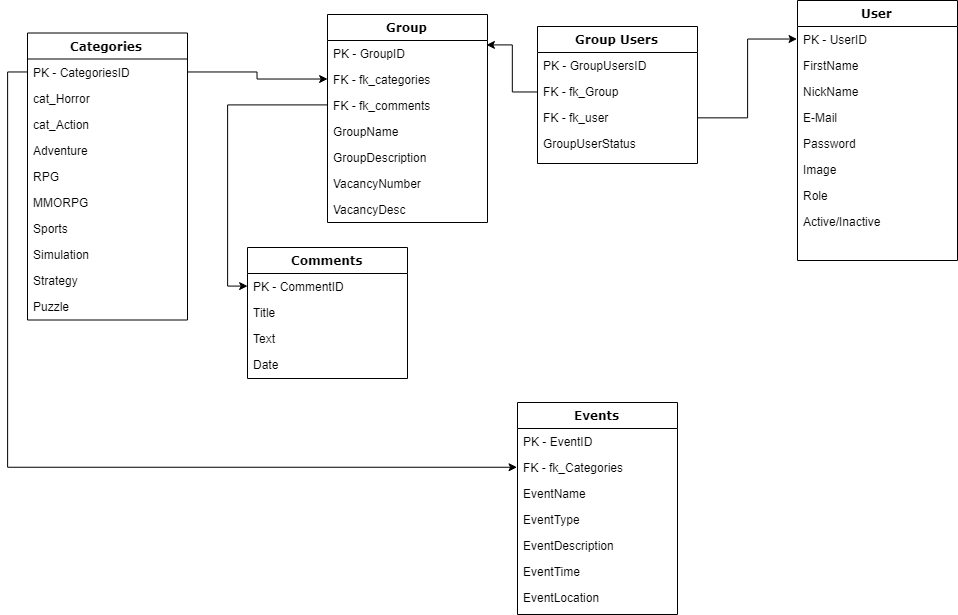

The diagram above was exported from draw.io. Its source (the exported page's mxGraphModel, read from the mxfile embedded in the PNG):
<mxGraphModel dx="1304" dy="512" grid="1" gridSize="10" guides="1" tooltips="1" connect="1" arrows="1" fold="1" page="1" pageScale="1" pageWidth="1100" pageHeight="850" background="#ffffff" math="0" shadow="0">
  <root>
    <mxCell id="0" />
    <mxCell id="1" parent="0" />
    <mxCell id="78961159f06e98e8-17" value="Group" style="swimlane;html=1;fontStyle=1;align=center;verticalAlign=top;childLayout=stackLayout;horizontal=1;startSize=26;horizontalStack=0;resizeParent=1;resizeLast=0;collapsible=1;marginBottom=0;swimlaneFillColor=#ffffff;rounded=0;shadow=0;comic=0;labelBackgroundColor=none;strokeColor=#000000;strokeWidth=1;fillColor=none;fontFamily=Verdana;fontSize=12;fontColor=#000000;" parent="1" vertex="1">
      <mxGeometry x="370" y="27" width="160" height="208" as="geometry" />
    </mxCell>
    <mxCell id="78961159f06e98e8-21" value="PK - GroupID" style="text;html=1;strokeColor=none;fillColor=none;align=left;verticalAlign=top;spacingLeft=4;spacingRight=4;whiteSpace=wrap;overflow=hidden;rotatable=0;points=[[0,0.5],[1,0.5]];portConstraint=eastwest;" parent="78961159f06e98e8-17" vertex="1">
      <mxGeometry y="26" width="160" height="26" as="geometry" />
    </mxCell>
    <mxCell id="78961159f06e98e8-23" value="FK - fk_categories" style="text;html=1;strokeColor=none;fillColor=none;align=left;verticalAlign=top;spacingLeft=4;spacingRight=4;whiteSpace=wrap;overflow=hidden;rotatable=0;points=[[0,0.5],[1,0.5]];portConstraint=eastwest;" parent="78961159f06e98e8-17" vertex="1">
      <mxGeometry y="52" width="160" height="26" as="geometry" />
    </mxCell>
    <mxCell id="78961159f06e98e8-25" value="FK - fk_comments" style="text;html=1;strokeColor=none;fillColor=none;align=left;verticalAlign=top;spacingLeft=4;spacingRight=4;whiteSpace=wrap;overflow=hidden;rotatable=0;points=[[0,0.5],[1,0.5]];portConstraint=eastwest;" parent="78961159f06e98e8-17" vertex="1">
      <mxGeometry y="78" width="160" height="26" as="geometry" />
    </mxCell>
    <mxCell id="78961159f06e98e8-26" value="GroupName" style="text;html=1;strokeColor=none;fillColor=none;align=left;verticalAlign=top;spacingLeft=4;spacingRight=4;whiteSpace=wrap;overflow=hidden;rotatable=0;points=[[0,0.5],[1,0.5]];portConstraint=eastwest;" parent="78961159f06e98e8-17" vertex="1">
      <mxGeometry y="104" width="160" height="26" as="geometry" />
    </mxCell>
    <mxCell id="78961159f06e98e8-24" value="GroupDescription" style="text;html=1;strokeColor=none;fillColor=none;align=left;verticalAlign=top;spacingLeft=4;spacingRight=4;whiteSpace=wrap;overflow=hidden;rotatable=0;points=[[0,0.5],[1,0.5]];portConstraint=eastwest;" parent="78961159f06e98e8-17" vertex="1">
      <mxGeometry y="130" width="160" height="26" as="geometry" />
    </mxCell>
    <mxCell id="CJQA8jLqhkcVYLmEniME-61" value="VacancyNumber" style="text;html=1;strokeColor=none;fillColor=none;align=left;verticalAlign=top;spacingLeft=4;spacingRight=4;whiteSpace=wrap;overflow=hidden;rotatable=0;points=[[0,0.5],[1,0.5]];portConstraint=eastwest;" vertex="1" parent="78961159f06e98e8-17">
      <mxGeometry y="156" width="160" height="26" as="geometry" />
    </mxCell>
    <mxCell id="CJQA8jLqhkcVYLmEniME-62" value="VacancyDesc" style="text;html=1;strokeColor=none;fillColor=none;align=left;verticalAlign=top;spacingLeft=4;spacingRight=4;whiteSpace=wrap;overflow=hidden;rotatable=0;points=[[0,0.5],[1,0.5]];portConstraint=eastwest;" vertex="1" parent="78961159f06e98e8-17">
      <mxGeometry y="182" width="160" height="26" as="geometry" />
    </mxCell>
    <mxCell id="78961159f06e98e8-30" value="User" style="swimlane;html=1;fontStyle=1;align=center;verticalAlign=top;childLayout=stackLayout;horizontal=1;startSize=26;horizontalStack=0;resizeParent=1;resizeLast=0;collapsible=1;marginBottom=0;swimlaneFillColor=#ffffff;rounded=0;shadow=0;comic=0;labelBackgroundColor=none;strokeColor=#000000;strokeWidth=1;fillColor=none;fontFamily=Verdana;fontSize=12;fontColor=#000000;" parent="1" vertex="1">
      <mxGeometry x="840" y="13" width="160" height="260" as="geometry" />
    </mxCell>
    <mxCell id="78961159f06e98e8-31" value="PK - UserID" style="text;html=1;strokeColor=none;fillColor=none;align=left;verticalAlign=top;spacingLeft=4;spacingRight=4;whiteSpace=wrap;overflow=hidden;rotatable=0;points=[[0,0.5],[1,0.5]];portConstraint=eastwest;" parent="78961159f06e98e8-30" vertex="1">
      <mxGeometry y="26" width="160" height="26" as="geometry" />
    </mxCell>
    <mxCell id="78961159f06e98e8-33" value="FirstName" style="text;html=1;strokeColor=none;fillColor=none;align=left;verticalAlign=top;spacingLeft=4;spacingRight=4;whiteSpace=wrap;overflow=hidden;rotatable=0;points=[[0,0.5],[1,0.5]];portConstraint=eastwest;" parent="78961159f06e98e8-30" vertex="1">
      <mxGeometry y="52" width="160" height="26" as="geometry" />
    </mxCell>
    <mxCell id="78961159f06e98e8-34" value="NickName" style="text;html=1;strokeColor=none;fillColor=none;align=left;verticalAlign=top;spacingLeft=4;spacingRight=4;whiteSpace=wrap;overflow=hidden;rotatable=0;points=[[0,0.5],[1,0.5]];portConstraint=eastwest;" parent="78961159f06e98e8-30" vertex="1">
      <mxGeometry y="78" width="160" height="26" as="geometry" />
    </mxCell>
    <mxCell id="78961159f06e98e8-36" value="E-Mail" style="text;html=1;strokeColor=none;fillColor=none;align=left;verticalAlign=top;spacingLeft=4;spacingRight=4;whiteSpace=wrap;overflow=hidden;rotatable=0;points=[[0,0.5],[1,0.5]];portConstraint=eastwest;" parent="78961159f06e98e8-30" vertex="1">
      <mxGeometry y="104" width="160" height="26" as="geometry" />
    </mxCell>
    <mxCell id="78961159f06e98e8-37" value="Password" style="text;html=1;strokeColor=none;fillColor=none;align=left;verticalAlign=top;spacingLeft=4;spacingRight=4;whiteSpace=wrap;overflow=hidden;rotatable=0;points=[[0,0.5],[1,0.5]];portConstraint=eastwest;" parent="78961159f06e98e8-30" vertex="1">
      <mxGeometry y="130" width="160" height="26" as="geometry" />
    </mxCell>
    <mxCell id="CJQA8jLqhkcVYLmEniME-2" value="Image" style="text;html=1;strokeColor=none;fillColor=none;align=left;verticalAlign=top;spacingLeft=4;spacingRight=4;whiteSpace=wrap;overflow=hidden;rotatable=0;points=[[0,0.5],[1,0.5]];portConstraint=eastwest;" vertex="1" parent="78961159f06e98e8-30">
      <mxGeometry y="156" width="160" height="26" as="geometry" />
    </mxCell>
    <mxCell id="CJQA8jLqhkcVYLmEniME-3" value="Role" style="text;html=1;strokeColor=none;fillColor=none;align=left;verticalAlign=top;spacingLeft=4;spacingRight=4;whiteSpace=wrap;overflow=hidden;rotatable=0;points=[[0,0.5],[1,0.5]];portConstraint=eastwest;" vertex="1" parent="78961159f06e98e8-30">
      <mxGeometry y="182" width="160" height="26" as="geometry" />
    </mxCell>
    <mxCell id="CJQA8jLqhkcVYLmEniME-4" value="Active/Inactive" style="text;html=1;strokeColor=none;fillColor=none;align=left;verticalAlign=top;spacingLeft=4;spacingRight=4;whiteSpace=wrap;overflow=hidden;rotatable=0;points=[[0,0.5],[1,0.5]];portConstraint=eastwest;" vertex="1" parent="78961159f06e98e8-30">
      <mxGeometry y="208" width="160" height="26" as="geometry" />
    </mxCell>
    <mxCell id="78961159f06e98e8-43" value="Categories" style="swimlane;html=1;fontStyle=1;align=center;verticalAlign=top;childLayout=stackLayout;horizontal=1;startSize=26;horizontalStack=0;resizeParent=1;resizeLast=0;collapsible=1;marginBottom=0;swimlaneFillColor=#ffffff;rounded=0;shadow=0;comic=0;labelBackgroundColor=none;strokeColor=#000000;strokeWidth=1;fillColor=none;fontFamily=Verdana;fontSize=12;fontColor=#000000;" parent="1" vertex="1">
      <mxGeometry x="70" y="45.5" width="160" height="287" as="geometry" />
    </mxCell>
    <mxCell id="78961159f06e98e8-44" value="PK - CategoriesID" style="text;html=1;strokeColor=none;fillColor=none;align=left;verticalAlign=top;spacingLeft=4;spacingRight=4;whiteSpace=wrap;overflow=hidden;rotatable=0;points=[[0,0.5],[1,0.5]];portConstraint=eastwest;" parent="78961159f06e98e8-43" vertex="1">
      <mxGeometry y="26" width="160" height="26" as="geometry" />
    </mxCell>
    <mxCell id="78961159f06e98e8-45" value="cat_Horror" style="text;html=1;strokeColor=none;fillColor=none;align=left;verticalAlign=top;spacingLeft=4;spacingRight=4;whiteSpace=wrap;overflow=hidden;rotatable=0;points=[[0,0.5],[1,0.5]];portConstraint=eastwest;" parent="78961159f06e98e8-43" vertex="1">
      <mxGeometry y="52" width="160" height="26" as="geometry" />
    </mxCell>
    <mxCell id="78961159f06e98e8-50" value="cat_Action" style="text;html=1;strokeColor=none;fillColor=none;align=left;verticalAlign=top;spacingLeft=4;spacingRight=4;whiteSpace=wrap;overflow=hidden;rotatable=0;points=[[0,0.5],[1,0.5]];portConstraint=eastwest;" parent="78961159f06e98e8-43" vertex="1">
      <mxGeometry y="78" width="160" height="26" as="geometry" />
    </mxCell>
    <mxCell id="CJQA8jLqhkcVYLmEniME-5" value="Adventure" style="text;html=1;strokeColor=none;fillColor=none;align=left;verticalAlign=top;spacingLeft=4;spacingRight=4;whiteSpace=wrap;overflow=hidden;rotatable=0;points=[[0,0.5],[1,0.5]];portConstraint=eastwest;" vertex="1" parent="78961159f06e98e8-43">
      <mxGeometry y="104" width="160" height="26" as="geometry" />
    </mxCell>
    <mxCell id="CJQA8jLqhkcVYLmEniME-6" value="RPG" style="text;html=1;strokeColor=none;fillColor=none;align=left;verticalAlign=top;spacingLeft=4;spacingRight=4;whiteSpace=wrap;overflow=hidden;rotatable=0;points=[[0,0.5],[1,0.5]];portConstraint=eastwest;" vertex="1" parent="78961159f06e98e8-43">
      <mxGeometry y="130" width="160" height="26" as="geometry" />
    </mxCell>
    <mxCell id="CJQA8jLqhkcVYLmEniME-7" value="MMORPG" style="text;html=1;strokeColor=none;fillColor=none;align=left;verticalAlign=top;spacingLeft=4;spacingRight=4;whiteSpace=wrap;overflow=hidden;rotatable=0;points=[[0,0.5],[1,0.5]];portConstraint=eastwest;" vertex="1" parent="78961159f06e98e8-43">
      <mxGeometry y="156" width="160" height="26" as="geometry" />
    </mxCell>
    <mxCell id="CJQA8jLqhkcVYLmEniME-8" value="Sports" style="text;html=1;strokeColor=none;fillColor=none;align=left;verticalAlign=top;spacingLeft=4;spacingRight=4;whiteSpace=wrap;overflow=hidden;rotatable=0;points=[[0,0.5],[1,0.5]];portConstraint=eastwest;" vertex="1" parent="78961159f06e98e8-43">
      <mxGeometry y="182" width="160" height="26" as="geometry" />
    </mxCell>
    <mxCell id="CJQA8jLqhkcVYLmEniME-9" value="Simulation" style="text;html=1;strokeColor=none;fillColor=none;align=left;verticalAlign=top;spacingLeft=4;spacingRight=4;whiteSpace=wrap;overflow=hidden;rotatable=0;points=[[0,0.5],[1,0.5]];portConstraint=eastwest;" vertex="1" parent="78961159f06e98e8-43">
      <mxGeometry y="208" width="160" height="26" as="geometry" />
    </mxCell>
    <mxCell id="CJQA8jLqhkcVYLmEniME-10" value="Strategy" style="text;html=1;strokeColor=none;fillColor=none;align=left;verticalAlign=top;spacingLeft=4;spacingRight=4;whiteSpace=wrap;overflow=hidden;rotatable=0;points=[[0,0.5],[1,0.5]];portConstraint=eastwest;" vertex="1" parent="78961159f06e98e8-43">
      <mxGeometry y="234" width="160" height="26" as="geometry" />
    </mxCell>
    <mxCell id="CJQA8jLqhkcVYLmEniME-11" value="Puzzle" style="text;html=1;strokeColor=none;fillColor=none;align=left;verticalAlign=top;spacingLeft=4;spacingRight=4;whiteSpace=wrap;overflow=hidden;rotatable=0;points=[[0,0.5],[1,0.5]];portConstraint=eastwest;" vertex="1" parent="78961159f06e98e8-43">
      <mxGeometry y="260" width="160" height="26" as="geometry" />
    </mxCell>
    <mxCell id="78961159f06e98e8-56" value="Events" style="swimlane;html=1;fontStyle=1;align=center;verticalAlign=top;childLayout=stackLayout;horizontal=1;startSize=26;horizontalStack=0;resizeParent=1;resizeLast=0;collapsible=1;marginBottom=0;swimlaneFillColor=#ffffff;rounded=0;shadow=0;comic=0;labelBackgroundColor=none;strokeColor=#000000;strokeWidth=1;fillColor=none;fontFamily=Verdana;fontSize=12;fontColor=#000000;" parent="1" vertex="1">
      <mxGeometry x="560" y="415" width="160" height="212" as="geometry" />
    </mxCell>
    <mxCell id="78961159f06e98e8-57" value="PK - EventID" style="text;html=1;strokeColor=none;fillColor=none;align=left;verticalAlign=top;spacingLeft=4;spacingRight=4;whiteSpace=wrap;overflow=hidden;rotatable=0;points=[[0,0.5],[1,0.5]];portConstraint=eastwest;" parent="78961159f06e98e8-56" vertex="1">
      <mxGeometry y="26" width="160" height="26" as="geometry" />
    </mxCell>
    <mxCell id="78961159f06e98e8-58" value="FK - fk_Categories" style="text;html=1;strokeColor=none;fillColor=none;align=left;verticalAlign=top;spacingLeft=4;spacingRight=4;whiteSpace=wrap;overflow=hidden;rotatable=0;points=[[0,0.5],[1,0.5]];portConstraint=eastwest;" parent="78961159f06e98e8-56" vertex="1">
      <mxGeometry y="52" width="160" height="26" as="geometry" />
    </mxCell>
    <mxCell id="78961159f06e98e8-59" value="EventName" style="text;html=1;strokeColor=none;fillColor=none;align=left;verticalAlign=top;spacingLeft=4;spacingRight=4;whiteSpace=wrap;overflow=hidden;rotatable=0;points=[[0,0.5],[1,0.5]];portConstraint=eastwest;" parent="78961159f06e98e8-56" vertex="1">
      <mxGeometry y="78" width="160" height="26" as="geometry" />
    </mxCell>
    <mxCell id="78961159f06e98e8-60" value="EventType" style="text;html=1;strokeColor=none;fillColor=none;align=left;verticalAlign=top;spacingLeft=4;spacingRight=4;whiteSpace=wrap;overflow=hidden;rotatable=0;points=[[0,0.5],[1,0.5]];portConstraint=eastwest;" parent="78961159f06e98e8-56" vertex="1">
      <mxGeometry y="104" width="160" height="26" as="geometry" />
    </mxCell>
    <mxCell id="78961159f06e98e8-61" value="EventDescription" style="text;html=1;strokeColor=none;fillColor=none;align=left;verticalAlign=top;spacingLeft=4;spacingRight=4;whiteSpace=wrap;overflow=hidden;rotatable=0;points=[[0,0.5],[1,0.5]];portConstraint=eastwest;" parent="78961159f06e98e8-56" vertex="1">
      <mxGeometry y="130" width="160" height="26" as="geometry" />
    </mxCell>
    <mxCell id="CJQA8jLqhkcVYLmEniME-13" value="EventTime" style="text;html=1;strokeColor=none;fillColor=none;align=left;verticalAlign=top;spacingLeft=4;spacingRight=4;whiteSpace=wrap;overflow=hidden;rotatable=0;points=[[0,0.5],[1,0.5]];portConstraint=eastwest;" vertex="1" parent="78961159f06e98e8-56">
      <mxGeometry y="156" width="160" height="26" as="geometry" />
    </mxCell>
    <mxCell id="CJQA8jLqhkcVYLmEniME-14" value="EventLocation" style="text;html=1;strokeColor=none;fillColor=none;align=left;verticalAlign=top;spacingLeft=4;spacingRight=4;whiteSpace=wrap;overflow=hidden;rotatable=0;points=[[0,0.5],[1,0.5]];portConstraint=eastwest;" vertex="1" parent="78961159f06e98e8-56">
      <mxGeometry y="182" width="160" height="26" as="geometry" />
    </mxCell>
    <mxCell id="CJQA8jLqhkcVYLmEniME-17" style="edgeStyle=orthogonalEdgeStyle;rounded=0;orthogonalLoop=1;jettySize=auto;html=1;entryX=0;entryY=0.5;entryDx=0;entryDy=0;" edge="1" parent="1" source="78961159f06e98e8-44" target="78961159f06e98e8-23">
      <mxGeometry relative="1" as="geometry" />
    </mxCell>
    <mxCell id="CJQA8jLqhkcVYLmEniME-18" style="edgeStyle=orthogonalEdgeStyle;rounded=0;orthogonalLoop=1;jettySize=auto;html=1;exitX=0;exitY=0.5;exitDx=0;exitDy=0;entryX=0;entryY=0.5;entryDx=0;entryDy=0;" edge="1" parent="1" source="78961159f06e98e8-44" target="78961159f06e98e8-58">
      <mxGeometry relative="1" as="geometry" />
    </mxCell>
    <mxCell id="CJQA8jLqhkcVYLmEniME-22" value="Comments" style="swimlane;html=1;fontStyle=1;align=center;verticalAlign=top;childLayout=stackLayout;horizontal=1;startSize=26;horizontalStack=0;resizeParent=1;resizeLast=0;collapsible=1;marginBottom=0;swimlaneFillColor=#ffffff;rounded=0;shadow=0;comic=0;labelBackgroundColor=none;strokeColor=#000000;strokeWidth=1;fillColor=none;fontFamily=Verdana;fontSize=12;fontColor=#000000;" vertex="1" parent="1">
      <mxGeometry x="290" y="260" width="160" height="131" as="geometry" />
    </mxCell>
    <mxCell id="CJQA8jLqhkcVYLmEniME-23" value="PK - CommentID" style="text;html=1;strokeColor=none;fillColor=none;align=left;verticalAlign=top;spacingLeft=4;spacingRight=4;whiteSpace=wrap;overflow=hidden;rotatable=0;points=[[0,0.5],[1,0.5]];portConstraint=eastwest;" vertex="1" parent="CJQA8jLqhkcVYLmEniME-22">
      <mxGeometry y="26" width="160" height="26" as="geometry" />
    </mxCell>
    <mxCell id="CJQA8jLqhkcVYLmEniME-27" value="Title" style="text;html=1;strokeColor=none;fillColor=none;align=left;verticalAlign=top;spacingLeft=4;spacingRight=4;whiteSpace=wrap;overflow=hidden;rotatable=0;points=[[0,0.5],[1,0.5]];portConstraint=eastwest;" vertex="1" parent="CJQA8jLqhkcVYLmEniME-22">
      <mxGeometry y="52" width="160" height="26" as="geometry" />
    </mxCell>
    <mxCell id="CJQA8jLqhkcVYLmEniME-28" value="Text" style="text;html=1;strokeColor=none;fillColor=none;align=left;verticalAlign=top;spacingLeft=4;spacingRight=4;whiteSpace=wrap;overflow=hidden;rotatable=0;points=[[0,0.5],[1,0.5]];portConstraint=eastwest;" vertex="1" parent="CJQA8jLqhkcVYLmEniME-22">
      <mxGeometry y="78" width="160" height="26" as="geometry" />
    </mxCell>
    <mxCell id="CJQA8jLqhkcVYLmEniME-25" value="Date" style="text;html=1;strokeColor=none;fillColor=none;align=left;verticalAlign=top;spacingLeft=4;spacingRight=4;whiteSpace=wrap;overflow=hidden;rotatable=0;points=[[0,0.5],[1,0.5]];portConstraint=eastwest;" vertex="1" parent="CJQA8jLqhkcVYLmEniME-22">
      <mxGeometry y="104" width="160" height="26" as="geometry" />
    </mxCell>
    <mxCell id="CJQA8jLqhkcVYLmEniME-44" value="Group Users" style="swimlane;html=1;fontStyle=1;align=center;verticalAlign=top;childLayout=stackLayout;horizontal=1;startSize=26;horizontalStack=0;resizeParent=1;resizeLast=0;collapsible=1;marginBottom=0;swimlaneFillColor=#ffffff;rounded=0;shadow=0;comic=0;labelBackgroundColor=none;strokeColor=#000000;strokeWidth=1;fillColor=none;fontFamily=Verdana;fontSize=12;fontColor=#000000;" vertex="1" parent="1">
      <mxGeometry x="580" y="39" width="160" height="137" as="geometry" />
    </mxCell>
    <mxCell id="CJQA8jLqhkcVYLmEniME-45" value="PK - GroupUsersID" style="text;html=1;strokeColor=none;fillColor=none;align=left;verticalAlign=top;spacingLeft=4;spacingRight=4;whiteSpace=wrap;overflow=hidden;rotatable=0;points=[[0,0.5],[1,0.5]];portConstraint=eastwest;" vertex="1" parent="CJQA8jLqhkcVYLmEniME-44">
      <mxGeometry y="26" width="160" height="26" as="geometry" />
    </mxCell>
    <mxCell id="CJQA8jLqhkcVYLmEniME-46" value="FK - fk_Group" style="text;html=1;strokeColor=none;fillColor=none;align=left;verticalAlign=top;spacingLeft=4;spacingRight=4;whiteSpace=wrap;overflow=hidden;rotatable=0;points=[[0,0.5],[1,0.5]];portConstraint=eastwest;" vertex="1" parent="CJQA8jLqhkcVYLmEniME-44">
      <mxGeometry y="52" width="160" height="26" as="geometry" />
    </mxCell>
    <mxCell id="CJQA8jLqhkcVYLmEniME-47" value="FK - fk_user" style="text;html=1;strokeColor=none;fillColor=none;align=left;verticalAlign=top;spacingLeft=4;spacingRight=4;whiteSpace=wrap;overflow=hidden;rotatable=0;points=[[0,0.5],[1,0.5]];portConstraint=eastwest;" vertex="1" parent="CJQA8jLqhkcVYLmEniME-44">
      <mxGeometry y="78" width="160" height="26" as="geometry" />
    </mxCell>
    <mxCell id="CJQA8jLqhkcVYLmEniME-48" value="GroupUserStatus" style="text;html=1;strokeColor=none;fillColor=none;align=left;verticalAlign=top;spacingLeft=4;spacingRight=4;whiteSpace=wrap;overflow=hidden;rotatable=0;points=[[0,0.5],[1,0.5]];portConstraint=eastwest;" vertex="1" parent="CJQA8jLqhkcVYLmEniME-44">
      <mxGeometry y="104" width="160" height="26" as="geometry" />
    </mxCell>
    <mxCell id="CJQA8jLqhkcVYLmEniME-56" style="edgeStyle=orthogonalEdgeStyle;rounded=0;orthogonalLoop=1;jettySize=auto;html=1;entryX=0.997;entryY=0.183;entryDx=0;entryDy=0;entryPerimeter=0;" edge="1" parent="1" source="CJQA8jLqhkcVYLmEniME-46" target="78961159f06e98e8-21">
      <mxGeometry relative="1" as="geometry" />
    </mxCell>
    <mxCell id="CJQA8jLqhkcVYLmEniME-57" style="edgeStyle=orthogonalEdgeStyle;rounded=0;orthogonalLoop=1;jettySize=auto;html=1;entryX=0;entryY=0.5;entryDx=0;entryDy=0;" edge="1" parent="1" source="CJQA8jLqhkcVYLmEniME-47" target="78961159f06e98e8-31">
      <mxGeometry relative="1" as="geometry" />
    </mxCell>
    <mxCell id="CJQA8jLqhkcVYLmEniME-58" style="edgeStyle=orthogonalEdgeStyle;rounded=0;orthogonalLoop=1;jettySize=auto;html=1;entryX=0;entryY=0.5;entryDx=0;entryDy=0;" edge="1" parent="1" source="78961159f06e98e8-25" target="CJQA8jLqhkcVYLmEniME-23">
      <mxGeometry relative="1" as="geometry" />
    </mxCell>
  </root>
</mxGraphModel>